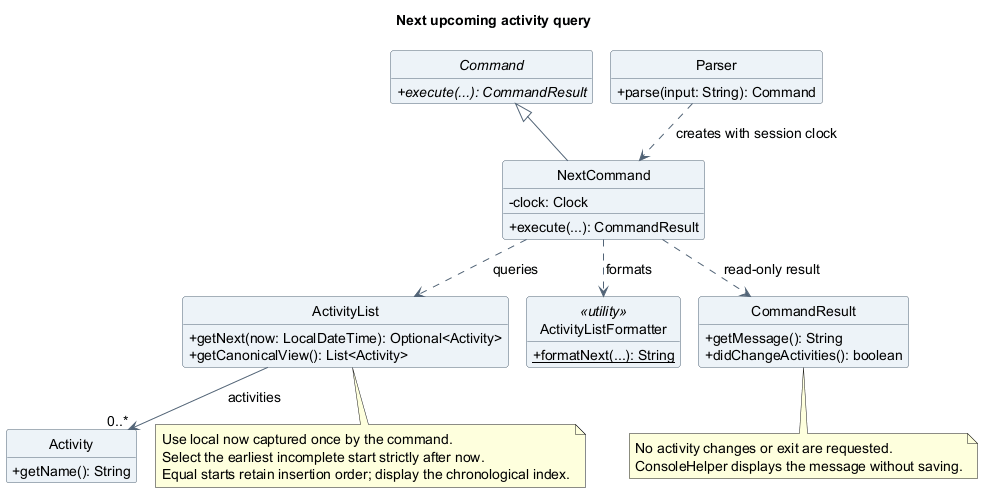

The diagram above was rendered by PlantUML. Its source (embedded in the PNG):
@startuml
!pragma layout smetana
title Next upcoming activity query
skinparam backgroundColor white
skinparam shadowing false
skinparam defaultFontName SansSerif
skinparam defaultFontSize 14
skinparam ArrowColor #526477
skinparam classAttributeIconSize 0
skinparam classBackgroundColor #EDF3F8
skinparam classBorderColor #526477
hide circle
hide empty members

abstract class Command {
  {abstract} +execute(...): CommandResult
}
class Parser {
  +parse(input: String): Command
}
class NextCommand {
  -clock: Clock
  +execute(...): CommandResult
}
class ActivityList {
  +getNext(now: LocalDateTime): Optional<Activity>
  +getCanonicalView(): List<Activity>
}
class Activity {
  +getName(): String
}
class ActivityListFormatter <<utility>> {
  {static} +formatNext(...): String
}
class CommandResult {
  +getMessage(): String
  +didChangeActivities(): boolean
}
Command <|-- NextCommand
Parser ..> NextCommand : creates with session clock
NextCommand ..> ActivityList : queries
NextCommand ..> ActivityListFormatter : formats
NextCommand ..> CommandResult : read-only result
ActivityList --> "0..*" Activity : activities
note bottom of ActivityList
  Use local now captured once by the command.
  Select the earliest incomplete start strictly after now.
  Equal starts retain insertion order; display the chronological index.
end note
note bottom of CommandResult
  No activity changes or exit are requested.
  ConsoleHelper displays the message without saving.
end note
@enduml